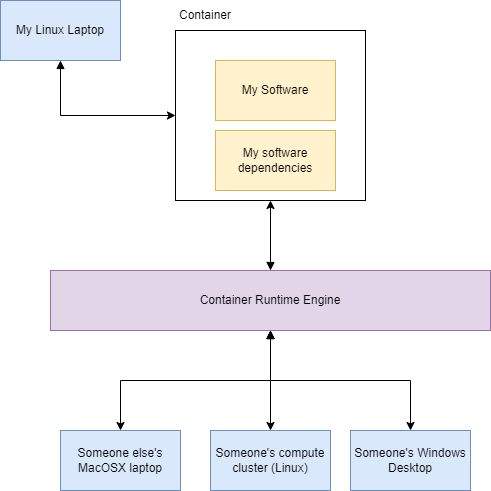

The diagram above was exported from draw.io. Its source (the exported page's mxGraphModel, read from the mxfile embedded in the PNG):
<mxGraphModel dx="2062" dy="1065" grid="1" gridSize="10" guides="1" tooltips="1" connect="1" arrows="1" fold="1" page="1" pageScale="1" pageWidth="827" pageHeight="1169" math="0" shadow="0">
  <root>
    <mxCell id="0" />
    <mxCell id="1" parent="0" />
    <mxCell id="pKopUfHoUHSQIX-Qz_9y-3" value="" style="rounded=0;whiteSpace=wrap;html=1;" vertex="1" parent="1">
      <mxGeometry x="195" y="50" width="190" height="170" as="geometry" />
    </mxCell>
    <mxCell id="pKopUfHoUHSQIX-Qz_9y-1" value="My Software" style="rounded=0;whiteSpace=wrap;html=1;fillColor=#fff2cc;strokeColor=#d6b656;" vertex="1" parent="1">
      <mxGeometry x="235" y="80" width="120" height="60" as="geometry" />
    </mxCell>
    <mxCell id="pKopUfHoUHSQIX-Qz_9y-2" value="My software dependencies" style="rounded=0;whiteSpace=wrap;html=1;fillColor=#fff2cc;strokeColor=#d6b656;" vertex="1" parent="1">
      <mxGeometry x="235" y="150" width="120" height="60" as="geometry" />
    </mxCell>
    <mxCell id="pKopUfHoUHSQIX-Qz_9y-4" value="Container" style="text;html=1;strokeColor=none;fillColor=none;align=center;verticalAlign=middle;whiteSpace=wrap;rounded=0;" vertex="1" parent="1">
      <mxGeometry x="195" y="20" width="60" height="30" as="geometry" />
    </mxCell>
    <mxCell id="pKopUfHoUHSQIX-Qz_9y-13" style="edgeStyle=orthogonalEdgeStyle;rounded=0;orthogonalLoop=1;jettySize=auto;html=1;exitX=0.5;exitY=1;exitDx=0;exitDy=0;entryX=0.5;entryY=0;entryDx=0;entryDy=0;startArrow=block;" edge="1" parent="1" source="pKopUfHoUHSQIX-Qz_9y-5" target="pKopUfHoUHSQIX-Qz_9y-6">
      <mxGeometry relative="1" as="geometry" />
    </mxCell>
    <mxCell id="pKopUfHoUHSQIX-Qz_9y-14" style="edgeStyle=orthogonalEdgeStyle;rounded=0;orthogonalLoop=1;jettySize=auto;html=1;entryX=0.5;entryY=0;entryDx=0;entryDy=0;startArrow=block;" edge="1" parent="1" source="pKopUfHoUHSQIX-Qz_9y-5" target="pKopUfHoUHSQIX-Qz_9y-7">
      <mxGeometry relative="1" as="geometry" />
    </mxCell>
    <mxCell id="pKopUfHoUHSQIX-Qz_9y-15" style="edgeStyle=orthogonalEdgeStyle;rounded=0;orthogonalLoop=1;jettySize=auto;html=1;entryX=0.5;entryY=0;entryDx=0;entryDy=0;startArrow=block;" edge="1" parent="1" source="pKopUfHoUHSQIX-Qz_9y-5" target="pKopUfHoUHSQIX-Qz_9y-10">
      <mxGeometry relative="1" as="geometry" />
    </mxCell>
    <mxCell id="pKopUfHoUHSQIX-Qz_9y-18" style="edgeStyle=orthogonalEdgeStyle;rounded=0;orthogonalLoop=1;jettySize=auto;html=1;entryX=0.5;entryY=1;entryDx=0;entryDy=0;startArrow=block;" edge="1" parent="1" source="pKopUfHoUHSQIX-Qz_9y-5" target="pKopUfHoUHSQIX-Qz_9y-3">
      <mxGeometry relative="1" as="geometry" />
    </mxCell>
    <mxCell id="pKopUfHoUHSQIX-Qz_9y-5" value="Container Runtime Engine" style="rounded=0;whiteSpace=wrap;html=1;fillColor=#e1d5e7;strokeColor=#9673a6;" vertex="1" parent="1">
      <mxGeometry x="70" y="290" width="440" height="60" as="geometry" />
    </mxCell>
    <mxCell id="pKopUfHoUHSQIX-Qz_9y-6" value="Someone else's MacOSX laptop" style="rounded=0;whiteSpace=wrap;html=1;fillColor=#dae8fc;strokeColor=#6c8ebf;" vertex="1" parent="1">
      <mxGeometry x="80" y="450" width="120" height="60" as="geometry" />
    </mxCell>
    <mxCell id="pKopUfHoUHSQIX-Qz_9y-7" value="Someone's compute cluster (Linux)" style="rounded=0;whiteSpace=wrap;html=1;fillColor=#dae8fc;strokeColor=#6c8ebf;" vertex="1" parent="1">
      <mxGeometry x="230" y="450" width="120" height="60" as="geometry" />
    </mxCell>
    <mxCell id="pKopUfHoUHSQIX-Qz_9y-10" value="Someone's Windows Desktop" style="rounded=0;whiteSpace=wrap;html=1;fillColor=#dae8fc;strokeColor=#6c8ebf;" vertex="1" parent="1">
      <mxGeometry x="370" y="450" width="120" height="60" as="geometry" />
    </mxCell>
    <mxCell id="pKopUfHoUHSQIX-Qz_9y-22" style="edgeStyle=orthogonalEdgeStyle;rounded=0;orthogonalLoop=1;jettySize=auto;html=1;entryX=0;entryY=0.5;entryDx=0;entryDy=0;startArrow=block;exitX=0.5;exitY=1;exitDx=0;exitDy=0;" edge="1" parent="1" source="pKopUfHoUHSQIX-Qz_9y-19" target="pKopUfHoUHSQIX-Qz_9y-3">
      <mxGeometry relative="1" as="geometry" />
    </mxCell>
    <mxCell id="pKopUfHoUHSQIX-Qz_9y-19" value="My Linux Laptop" style="rounded=0;whiteSpace=wrap;html=1;fillColor=#dae8fc;strokeColor=#6c8ebf;" vertex="1" parent="1">
      <mxGeometry x="20" y="20" width="120" height="60" as="geometry" />
    </mxCell>
  </root>
</mxGraphModel>